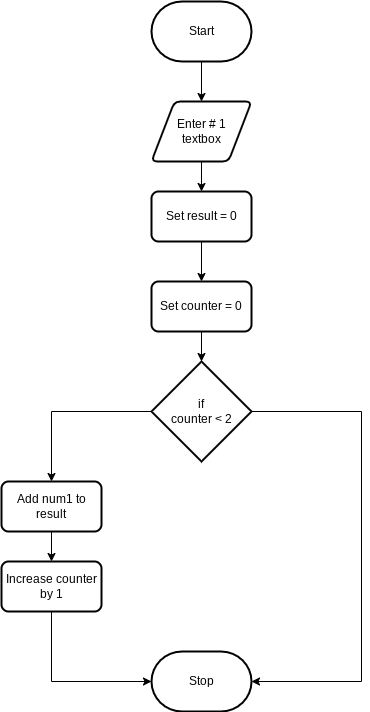

The diagram above was exported from draw.io. Its source (the exported page's mxGraphModel, read from the mxfile embedded in the PNG):
<mxGraphModel dx="923" dy="478" grid="1" gridSize="10" guides="1" tooltips="1" connect="1" arrows="1" fold="1" page="1" pageScale="1" pageWidth="850" pageHeight="1100" math="0" shadow="0">
  <root>
    <mxCell id="0" />
    <mxCell id="1" parent="0" />
    <mxCell id="21" style="edgeStyle=none;html=1;entryX=0.5;entryY=0;entryDx=0;entryDy=0;" parent="1" source="2" target="4" edge="1">
      <mxGeometry relative="1" as="geometry" />
    </mxCell>
    <mxCell id="2" value="Start" style="strokeWidth=2;html=1;shape=mxgraph.flowchart.terminator;whiteSpace=wrap;" parent="1" vertex="1">
      <mxGeometry x="395" y="195" width="100" height="60" as="geometry" />
    </mxCell>
    <mxCell id="3" value="Stop" style="strokeWidth=2;html=1;shape=mxgraph.flowchart.terminator;whiteSpace=wrap;" parent="1" vertex="1">
      <mxGeometry x="395" y="845" width="100" height="60" as="geometry" />
    </mxCell>
    <mxCell id="22" style="edgeStyle=none;html=1;entryX=0.5;entryY=0;entryDx=0;entryDy=0;" parent="1" source="4" target="9" edge="1">
      <mxGeometry relative="1" as="geometry" />
    </mxCell>
    <mxCell id="4" value="Enter # 1&lt;div&gt;textbox&lt;/div&gt;" style="shape=parallelogram;html=1;strokeWidth=2;perimeter=parallelogramPerimeter;whiteSpace=wrap;rounded=1;arcSize=12;size=0.23;" parent="1" vertex="1">
      <mxGeometry x="395" y="295" width="100" height="60" as="geometry" />
    </mxCell>
    <mxCell id="24" style="edgeStyle=none;html=1;" parent="1" source="8" target="11" edge="1">
      <mxGeometry relative="1" as="geometry" />
    </mxCell>
    <mxCell id="8" value="Set counter = 0" style="rounded=1;whiteSpace=wrap;html=1;absoluteArcSize=1;arcSize=14;strokeWidth=2;" parent="1" vertex="1">
      <mxGeometry x="395" y="475" width="100" height="50" as="geometry" />
    </mxCell>
    <mxCell id="23" style="edgeStyle=none;html=1;entryX=0.5;entryY=0;entryDx=0;entryDy=0;" parent="1" source="9" target="8" edge="1">
      <mxGeometry relative="1" as="geometry" />
    </mxCell>
    <mxCell id="9" value="Set result = 0" style="rounded=1;whiteSpace=wrap;html=1;absoluteArcSize=1;arcSize=14;strokeWidth=2;" parent="1" vertex="1">
      <mxGeometry x="395" y="385" width="100" height="50" as="geometry" />
    </mxCell>
    <mxCell id="15" style="edgeStyle=orthogonalEdgeStyle;html=1;rounded=0;entryX=0.5;entryY=0;entryDx=0;entryDy=0;" parent="1" source="11" target="12" edge="1">
      <mxGeometry relative="1" as="geometry">
        <mxPoint x="285" y="605" as="targetPoint" />
      </mxGeometry>
    </mxCell>
    <mxCell id="16" style="edgeStyle=orthogonalEdgeStyle;html=1;rounded=0;entryX=1;entryY=0.5;entryDx=0;entryDy=0;entryPerimeter=0;" parent="1" source="11" target="3" edge="1">
      <mxGeometry relative="1" as="geometry">
        <mxPoint x="615" y="865" as="targetPoint" />
        <Array as="points">
          <mxPoint x="605" y="605" />
          <mxPoint x="605" y="875" />
        </Array>
      </mxGeometry>
    </mxCell>
    <mxCell id="11" value="&lt;div&gt;if&lt;/div&gt;counter &amp;lt; 2" style="strokeWidth=2;html=1;shape=mxgraph.flowchart.decision;whiteSpace=wrap;" parent="1" vertex="1">
      <mxGeometry x="395" y="555" width="100" height="100" as="geometry" />
    </mxCell>
    <mxCell id="18" style="edgeStyle=none;html=1;entryX=0.5;entryY=0;entryDx=0;entryDy=0;" parent="1" source="12" target="13" edge="1">
      <mxGeometry relative="1" as="geometry" />
    </mxCell>
    <mxCell id="12" value="Add num1 to result" style="rounded=1;whiteSpace=wrap;html=1;absoluteArcSize=1;arcSize=14;strokeWidth=2;" parent="1" vertex="1">
      <mxGeometry x="245" y="675" width="100" height="50" as="geometry" />
    </mxCell>
    <mxCell id="13" value="Increase counter by 1" style="rounded=1;whiteSpace=wrap;html=1;absoluteArcSize=1;arcSize=14;strokeWidth=2;" parent="1" vertex="1">
      <mxGeometry x="245" y="755" width="100" height="50" as="geometry" />
    </mxCell>
    <mxCell id="19" style="edgeStyle=orthogonalEdgeStyle;html=1;entryX=0;entryY=0.5;entryDx=0;entryDy=0;entryPerimeter=0;rounded=0;" parent="1" source="13" target="3" edge="1">
      <mxGeometry relative="1" as="geometry">
        <Array as="points">
          <mxPoint x="295" y="875" />
        </Array>
      </mxGeometry>
    </mxCell>
  </root>
</mxGraphModel>